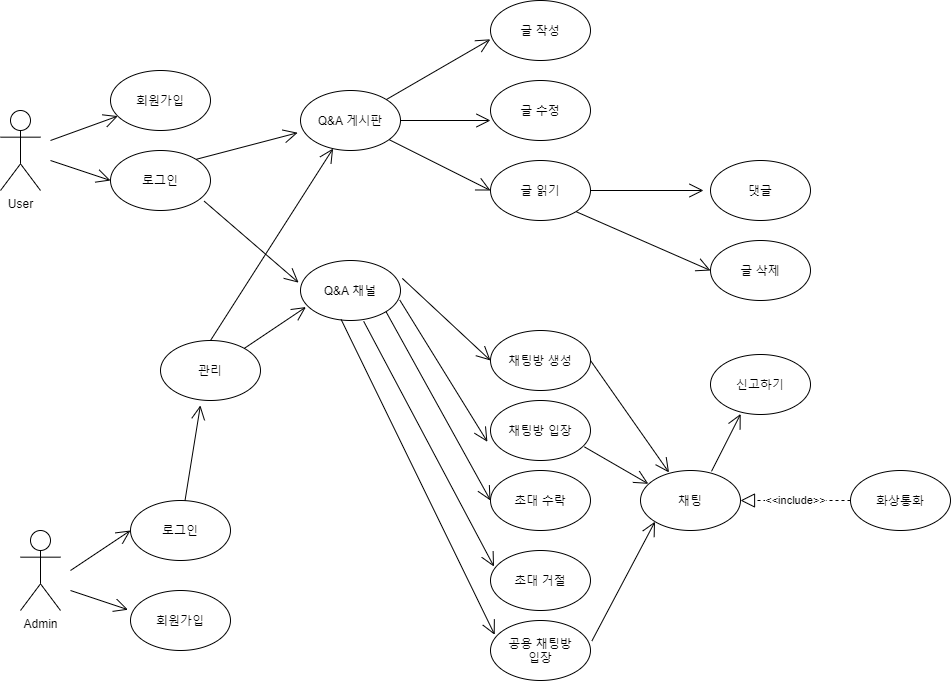

The diagram above was exported from draw.io. Its source (the exported page's mxGraphModel, read from the mxfile embedded in the PNG):
<mxGraphModel dx="1221" dy="644" grid="1" gridSize="10" guides="1" tooltips="1" connect="1" arrows="1" fold="1" page="1" pageScale="1" pageWidth="1169" pageHeight="827" math="0" shadow="0">
  <root>
    <mxCell id="0" />
    <mxCell id="1" parent="0" />
    <mxCell id="4hgyxYRNyeSDfL4xsluc-1" value="User" style="shape=umlActor;verticalLabelPosition=bottom;verticalAlign=top;html=1;" vertex="1" parent="1">
      <mxGeometry x="20" y="110" width="40" height="80" as="geometry" />
    </mxCell>
    <mxCell id="4hgyxYRNyeSDfL4xsluc-3" value="회원가입" style="ellipse;whiteSpace=wrap;html=1;" vertex="1" parent="1">
      <mxGeometry x="130" y="70" width="100" height="60" as="geometry" />
    </mxCell>
    <mxCell id="4hgyxYRNyeSDfL4xsluc-4" value="로그인" style="ellipse;whiteSpace=wrap;html=1;" vertex="1" parent="1">
      <mxGeometry x="130" y="150" width="100" height="60" as="geometry" />
    </mxCell>
    <mxCell id="4hgyxYRNyeSDfL4xsluc-6" value="채팅방 생성" style="ellipse;whiteSpace=wrap;html=1;" vertex="1" parent="1">
      <mxGeometry x="510" y="330" width="100" height="60" as="geometry" />
    </mxCell>
    <mxCell id="4hgyxYRNyeSDfL4xsluc-7" value="" style="endArrow=open;endFill=1;endSize=12;html=1;" edge="1" parent="1" target="4hgyxYRNyeSDfL4xsluc-3">
      <mxGeometry width="160" relative="1" as="geometry">
        <mxPoint x="70" y="140" as="sourcePoint" />
        <mxPoint x="150" y="114" as="targetPoint" />
      </mxGeometry>
    </mxCell>
    <mxCell id="4hgyxYRNyeSDfL4xsluc-8" value="" style="endArrow=open;endFill=1;endSize=12;html=1;" edge="1" parent="1">
      <mxGeometry width="160" relative="1" as="geometry">
        <mxPoint x="70" y="160" as="sourcePoint" />
        <mxPoint x="130" y="180" as="targetPoint" />
      </mxGeometry>
    </mxCell>
    <mxCell id="4hgyxYRNyeSDfL4xsluc-9" value="" style="endArrow=open;endFill=1;endSize=12;html=1;entryX=-0.028;entryY=0.704;entryDx=0;entryDy=0;entryPerimeter=0;exitX=1;exitY=0;exitDx=0;exitDy=0;" edge="1" parent="1" source="4hgyxYRNyeSDfL4xsluc-4" target="4hgyxYRNyeSDfL4xsluc-12">
      <mxGeometry width="160" relative="1" as="geometry">
        <mxPoint x="260" y="179.41" as="sourcePoint" />
        <mxPoint x="330" y="130" as="targetPoint" />
      </mxGeometry>
    </mxCell>
    <mxCell id="4hgyxYRNyeSDfL4xsluc-12" value="Q&amp;amp;A 게시판" style="ellipse;whiteSpace=wrap;html=1;" vertex="1" parent="1">
      <mxGeometry x="320" y="90" width="100" height="60" as="geometry" />
    </mxCell>
    <mxCell id="4hgyxYRNyeSDfL4xsluc-13" value="Q&amp;amp;A 채널" style="ellipse;whiteSpace=wrap;html=1;" vertex="1" parent="1">
      <mxGeometry x="320" y="260" width="100" height="60" as="geometry" />
    </mxCell>
    <mxCell id="4hgyxYRNyeSDfL4xsluc-14" value="" style="endArrow=open;endFill=1;endSize=12;html=1;exitX=0.937;exitY=0.845;exitDx=0;exitDy=0;exitPerimeter=0;entryX=-0.019;entryY=0.369;entryDx=0;entryDy=0;entryPerimeter=0;" edge="1" parent="1" source="4hgyxYRNyeSDfL4xsluc-4" target="4hgyxYRNyeSDfL4xsluc-13">
      <mxGeometry width="160" relative="1" as="geometry">
        <mxPoint x="260" y="190" as="sourcePoint" />
        <mxPoint x="300" y="210" as="targetPoint" />
      </mxGeometry>
    </mxCell>
    <mxCell id="4hgyxYRNyeSDfL4xsluc-16" value="" style="endArrow=open;endFill=1;endSize=12;html=1;entryX=0;entryY=0.5;entryDx=0;entryDy=0;exitX=1.018;exitY=0.298;exitDx=0;exitDy=0;exitPerimeter=0;" edge="1" parent="1" source="4hgyxYRNyeSDfL4xsluc-13" target="4hgyxYRNyeSDfL4xsluc-6">
      <mxGeometry width="160" relative="1" as="geometry">
        <mxPoint x="390" y="180" as="sourcePoint" />
        <mxPoint x="470" y="210" as="targetPoint" />
      </mxGeometry>
    </mxCell>
    <mxCell id="4hgyxYRNyeSDfL4xsluc-19" value="채팅방 입장" style="ellipse;whiteSpace=wrap;html=1;" vertex="1" parent="1">
      <mxGeometry x="510" y="400" width="100" height="60" as="geometry" />
    </mxCell>
    <mxCell id="4hgyxYRNyeSDfL4xsluc-20" value="Admin" style="shape=umlActor;verticalLabelPosition=bottom;verticalAlign=top;html=1;" vertex="1" parent="1">
      <mxGeometry x="40" y="530" width="40" height="80" as="geometry" />
    </mxCell>
    <mxCell id="4hgyxYRNyeSDfL4xsluc-21" value="회원가입" style="ellipse;whiteSpace=wrap;html=1;" vertex="1" parent="1">
      <mxGeometry x="150" y="590" width="100" height="60" as="geometry" />
    </mxCell>
    <mxCell id="4hgyxYRNyeSDfL4xsluc-22" value="로그인" style="ellipse;whiteSpace=wrap;html=1;" vertex="1" parent="1">
      <mxGeometry x="150" y="500" width="100" height="60" as="geometry" />
    </mxCell>
    <mxCell id="4hgyxYRNyeSDfL4xsluc-23" value="" style="endArrow=open;endFill=1;endSize=12;html=1;entryX=0;entryY=0.5;entryDx=0;entryDy=0;" edge="1" parent="1" target="4hgyxYRNyeSDfL4xsluc-22">
      <mxGeometry width="160" relative="1" as="geometry">
        <mxPoint x="90" y="570" as="sourcePoint" />
        <mxPoint x="140" y="530" as="targetPoint" />
      </mxGeometry>
    </mxCell>
    <mxCell id="4hgyxYRNyeSDfL4xsluc-24" value="" style="endArrow=open;endFill=1;endSize=12;html=1;entryX=-0.025;entryY=0.32;entryDx=0;entryDy=0;entryPerimeter=0;" edge="1" parent="1" target="4hgyxYRNyeSDfL4xsluc-21">
      <mxGeometry width="160" relative="1" as="geometry">
        <mxPoint x="90" y="590" as="sourcePoint" />
        <mxPoint x="140" y="590" as="targetPoint" />
      </mxGeometry>
    </mxCell>
    <mxCell id="4hgyxYRNyeSDfL4xsluc-25" value="관리" style="ellipse;whiteSpace=wrap;html=1;" vertex="1" parent="1">
      <mxGeometry x="180" y="340" width="100" height="60" as="geometry" />
    </mxCell>
    <mxCell id="4hgyxYRNyeSDfL4xsluc-27" value="" style="endArrow=open;endFill=1;endSize=12;html=1;entryX=0;entryY=0.5;entryDx=0;entryDy=0;exitX=1;exitY=1;exitDx=0;exitDy=0;" edge="1" parent="1" source="4hgyxYRNyeSDfL4xsluc-13" target="4hgyxYRNyeSDfL4xsluc-30">
      <mxGeometry width="160" relative="1" as="geometry">
        <mxPoint x="370" y="306" as="sourcePoint" />
        <mxPoint x="480" y="289" as="targetPoint" />
      </mxGeometry>
    </mxCell>
    <mxCell id="4hgyxYRNyeSDfL4xsluc-28" value="" style="endArrow=open;endFill=1;endSize=12;html=1;entryX=0.054;entryY=0.776;entryDx=0;entryDy=0;entryPerimeter=0;" edge="1" parent="1" source="4hgyxYRNyeSDfL4xsluc-25" target="4hgyxYRNyeSDfL4xsluc-13">
      <mxGeometry width="160" relative="1" as="geometry">
        <mxPoint x="320" y="350" as="sourcePoint" />
        <mxPoint x="510" y="550" as="targetPoint" />
      </mxGeometry>
    </mxCell>
    <mxCell id="4hgyxYRNyeSDfL4xsluc-29" value="" style="endArrow=open;endFill=1;endSize=12;html=1;entryX=0.399;entryY=1.082;entryDx=0;entryDy=0;entryPerimeter=0;" edge="1" parent="1" source="4hgyxYRNyeSDfL4xsluc-22" target="4hgyxYRNyeSDfL4xsluc-25">
      <mxGeometry width="160" relative="1" as="geometry">
        <mxPoint x="250" y="500" as="sourcePoint" />
        <mxPoint x="480" y="350" as="targetPoint" />
      </mxGeometry>
    </mxCell>
    <mxCell id="4hgyxYRNyeSDfL4xsluc-30" value="초대 수락" style="ellipse;whiteSpace=wrap;html=1;" vertex="1" parent="1">
      <mxGeometry x="510" y="470" width="100" height="60" as="geometry" />
    </mxCell>
    <mxCell id="4hgyxYRNyeSDfL4xsluc-31" value="초대 거절" style="ellipse;whiteSpace=wrap;html=1;" vertex="1" parent="1">
      <mxGeometry x="510" y="550" width="100" height="60" as="geometry" />
    </mxCell>
    <mxCell id="4hgyxYRNyeSDfL4xsluc-32" value="" style="endArrow=open;endFill=1;endSize=12;html=1;entryX=0.035;entryY=0.269;entryDx=0;entryDy=0;entryPerimeter=0;exitX=0.632;exitY=1.014;exitDx=0;exitDy=0;exitPerimeter=0;" edge="1" parent="1" source="4hgyxYRNyeSDfL4xsluc-13" target="4hgyxYRNyeSDfL4xsluc-31">
      <mxGeometry width="160" relative="1" as="geometry">
        <mxPoint x="350" y="317" as="sourcePoint" />
        <mxPoint x="480" y="379" as="targetPoint" />
      </mxGeometry>
    </mxCell>
    <mxCell id="4hgyxYRNyeSDfL4xsluc-33" value="" style="endArrow=open;endFill=1;endSize=12;html=1;exitX=0.992;exitY=0.657;exitDx=0;exitDy=0;entryX=-0.031;entryY=0.688;entryDx=0;entryDy=0;entryPerimeter=0;exitPerimeter=0;" edge="1" parent="1" source="4hgyxYRNyeSDfL4xsluc-13" target="4hgyxYRNyeSDfL4xsluc-19">
      <mxGeometry width="160" relative="1" as="geometry">
        <mxPoint x="320" y="340" as="sourcePoint" />
        <mxPoint x="470" y="190" as="targetPoint" />
      </mxGeometry>
    </mxCell>
    <mxCell id="4hgyxYRNyeSDfL4xsluc-34" value="공용 채팅방&lt;br&gt;입장" style="ellipse;whiteSpace=wrap;html=1;" vertex="1" parent="1">
      <mxGeometry x="510" y="620" width="100" height="60" as="geometry" />
    </mxCell>
    <mxCell id="4hgyxYRNyeSDfL4xsluc-35" value="" style="endArrow=open;endFill=1;endSize=12;html=1;entryX=0.042;entryY=0.238;entryDx=0;entryDy=0;entryPerimeter=0;exitX=0.406;exitY=0.982;exitDx=0;exitDy=0;exitPerimeter=0;" edge="1" parent="1" source="4hgyxYRNyeSDfL4xsluc-13" target="4hgyxYRNyeSDfL4xsluc-34">
      <mxGeometry width="160" relative="1" as="geometry">
        <mxPoint x="320" y="320" as="sourcePoint" />
        <mxPoint x="480" y="370" as="targetPoint" />
      </mxGeometry>
    </mxCell>
    <mxCell id="4hgyxYRNyeSDfL4xsluc-36" value="채팅" style="ellipse;whiteSpace=wrap;html=1;" vertex="1" parent="1">
      <mxGeometry x="660" y="470" width="100" height="60" as="geometry" />
    </mxCell>
    <mxCell id="4hgyxYRNyeSDfL4xsluc-37" value="" style="endArrow=open;endFill=1;endSize=12;html=1;exitX=1;exitY=0.5;exitDx=0;exitDy=0;entryX=0.285;entryY=0.033;entryDx=0;entryDy=0;entryPerimeter=0;" edge="1" parent="1" source="4hgyxYRNyeSDfL4xsluc-6" target="4hgyxYRNyeSDfL4xsluc-36">
      <mxGeometry width="160" relative="1" as="geometry">
        <mxPoint x="350" y="610" as="sourcePoint" />
        <mxPoint x="685" y="470" as="targetPoint" />
      </mxGeometry>
    </mxCell>
    <mxCell id="4hgyxYRNyeSDfL4xsluc-38" value="" style="endArrow=open;endFill=1;endSize=12;html=1;exitX=0.939;exitY=0.773;exitDx=0;exitDy=0;entryX=0.078;entryY=0.222;entryDx=0;entryDy=0;entryPerimeter=0;exitPerimeter=0;" edge="1" parent="1" source="4hgyxYRNyeSDfL4xsluc-19" target="4hgyxYRNyeSDfL4xsluc-36">
      <mxGeometry width="160" relative="1" as="geometry">
        <mxPoint x="350" y="610" as="sourcePoint" />
        <mxPoint x="659" y="480" as="targetPoint" />
      </mxGeometry>
    </mxCell>
    <mxCell id="4hgyxYRNyeSDfL4xsluc-39" value="" style="endArrow=open;endFill=1;endSize=12;html=1;exitX=1.014;exitY=0.341;exitDx=0;exitDy=0;exitPerimeter=0;entryX=0;entryY=1;entryDx=0;entryDy=0;" edge="1" parent="1" source="4hgyxYRNyeSDfL4xsluc-34" target="4hgyxYRNyeSDfL4xsluc-36">
      <mxGeometry width="160" relative="1" as="geometry">
        <mxPoint x="350" y="610" as="sourcePoint" />
        <mxPoint x="675" y="530" as="targetPoint" />
      </mxGeometry>
    </mxCell>
    <mxCell id="4hgyxYRNyeSDfL4xsluc-40" value="화상통화" style="ellipse;whiteSpace=wrap;html=1;" vertex="1" parent="1">
      <mxGeometry x="870" y="470" width="100" height="60" as="geometry" />
    </mxCell>
    <mxCell id="4hgyxYRNyeSDfL4xsluc-41" value="&amp;lt;&amp;lt;include&amp;gt;&amp;gt;" style="endArrow=block;dashed=1;endFill=0;endSize=12;html=1;entryX=1;entryY=0.5;entryDx=0;entryDy=0;exitX=0;exitY=0.5;exitDx=0;exitDy=0;" edge="1" parent="1" source="4hgyxYRNyeSDfL4xsluc-40" target="4hgyxYRNyeSDfL4xsluc-36">
      <mxGeometry width="160" relative="1" as="geometry">
        <mxPoint x="840" y="410" as="sourcePoint" />
        <mxPoint x="820" y="470" as="targetPoint" />
      </mxGeometry>
    </mxCell>
    <mxCell id="4hgyxYRNyeSDfL4xsluc-44" value="글 작성" style="ellipse;whiteSpace=wrap;html=1;" vertex="1" parent="1">
      <mxGeometry x="510" width="100" height="60" as="geometry" />
    </mxCell>
    <mxCell id="4hgyxYRNyeSDfL4xsluc-45" value="글 수정" style="ellipse;whiteSpace=wrap;html=1;" vertex="1" parent="1">
      <mxGeometry x="510" y="80" width="100" height="60" as="geometry" />
    </mxCell>
    <mxCell id="4hgyxYRNyeSDfL4xsluc-46" value="글 읽기" style="ellipse;whiteSpace=wrap;html=1;" vertex="1" parent="1">
      <mxGeometry x="510" y="160" width="100" height="60" as="geometry" />
    </mxCell>
    <mxCell id="4hgyxYRNyeSDfL4xsluc-49" value="글 삭제" style="ellipse;whiteSpace=wrap;html=1;" vertex="1" parent="1">
      <mxGeometry x="730" y="240" width="100" height="60" as="geometry" />
    </mxCell>
    <mxCell id="4hgyxYRNyeSDfL4xsluc-50" value="" style="endArrow=open;endFill=1;endSize=12;html=1;entryX=-0.002;entryY=0.647;entryDx=0;entryDy=0;entryPerimeter=0;" edge="1" parent="1" source="4hgyxYRNyeSDfL4xsluc-12" target="4hgyxYRNyeSDfL4xsluc-44">
      <mxGeometry width="160" relative="1" as="geometry">
        <mxPoint x="320" y="310" as="sourcePoint" />
        <mxPoint x="480" y="310" as="targetPoint" />
      </mxGeometry>
    </mxCell>
    <mxCell id="4hgyxYRNyeSDfL4xsluc-51" value="" style="endArrow=open;endFill=1;endSize=12;html=1;exitX=1;exitY=0.5;exitDx=0;exitDy=0;" edge="1" parent="1" source="4hgyxYRNyeSDfL4xsluc-12">
      <mxGeometry width="160" relative="1" as="geometry">
        <mxPoint x="320" y="310" as="sourcePoint" />
        <mxPoint x="510" y="120" as="targetPoint" />
      </mxGeometry>
    </mxCell>
    <mxCell id="4hgyxYRNyeSDfL4xsluc-52" value="" style="endArrow=open;endFill=1;endSize=12;html=1;entryX=0;entryY=0.5;entryDx=0;entryDy=0;" edge="1" parent="1" source="4hgyxYRNyeSDfL4xsluc-12" target="4hgyxYRNyeSDfL4xsluc-46">
      <mxGeometry width="160" relative="1" as="geometry">
        <mxPoint x="320" y="310" as="sourcePoint" />
        <mxPoint x="480" y="310" as="targetPoint" />
      </mxGeometry>
    </mxCell>
    <mxCell id="4hgyxYRNyeSDfL4xsluc-53" value="" style="endArrow=open;endFill=1;endSize=12;html=1;entryX=0;entryY=0.5;entryDx=0;entryDy=0;exitX=1;exitY=1;exitDx=0;exitDy=0;" edge="1" parent="1" source="4hgyxYRNyeSDfL4xsluc-46" target="4hgyxYRNyeSDfL4xsluc-49">
      <mxGeometry width="160" relative="1" as="geometry">
        <mxPoint x="320" y="310" as="sourcePoint" />
        <mxPoint x="480" y="310" as="targetPoint" />
      </mxGeometry>
    </mxCell>
    <mxCell id="4hgyxYRNyeSDfL4xsluc-55" value="신고하기" style="ellipse;whiteSpace=wrap;html=1;" vertex="1" parent="1">
      <mxGeometry x="730" y="354" width="100" height="60" as="geometry" />
    </mxCell>
    <mxCell id="4hgyxYRNyeSDfL4xsluc-56" value="" style="endArrow=open;endFill=1;endSize=12;html=1;entryX=0.302;entryY=0.99;entryDx=0;entryDy=0;exitX=0.71;exitY=0.014;exitDx=0;exitDy=0;exitPerimeter=0;entryPerimeter=0;" edge="1" parent="1" source="4hgyxYRNyeSDfL4xsluc-36" target="4hgyxYRNyeSDfL4xsluc-55">
      <mxGeometry width="160" relative="1" as="geometry">
        <mxPoint x="320" y="550" as="sourcePoint" />
        <mxPoint x="480" y="550" as="targetPoint" />
      </mxGeometry>
    </mxCell>
    <mxCell id="4hgyxYRNyeSDfL4xsluc-57" value="댓글" style="ellipse;whiteSpace=wrap;html=1;" vertex="1" parent="1">
      <mxGeometry x="730" y="160" width="100" height="60" as="geometry" />
    </mxCell>
    <mxCell id="4hgyxYRNyeSDfL4xsluc-59" value="" style="endArrow=open;endFill=1;endSize=12;html=1;exitX=1;exitY=0.5;exitDx=0;exitDy=0;" edge="1" parent="1" source="4hgyxYRNyeSDfL4xsluc-46">
      <mxGeometry width="160" relative="1" as="geometry">
        <mxPoint x="320" y="310" as="sourcePoint" />
        <mxPoint x="723" y="190" as="targetPoint" />
      </mxGeometry>
    </mxCell>
    <mxCell id="4hgyxYRNyeSDfL4xsluc-62" value="" style="endArrow=open;endFill=1;endSize=12;html=1;exitX=0.5;exitY=0;exitDx=0;exitDy=0;entryX=0.326;entryY=0.967;entryDx=0;entryDy=0;entryPerimeter=0;" edge="1" parent="1" source="4hgyxYRNyeSDfL4xsluc-25" target="4hgyxYRNyeSDfL4xsluc-12">
      <mxGeometry width="160" relative="1" as="geometry">
        <mxPoint x="320" y="430" as="sourcePoint" />
        <mxPoint x="480" y="430" as="targetPoint" />
      </mxGeometry>
    </mxCell>
  </root>
</mxGraphModel>